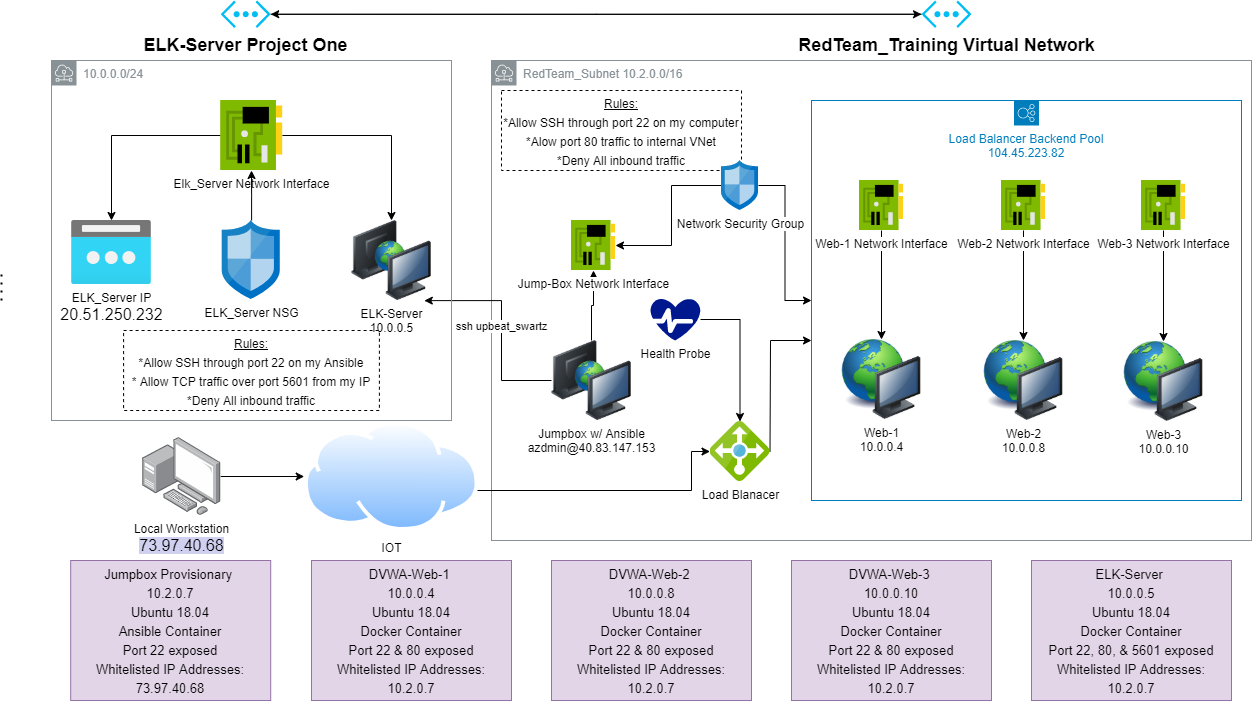

The diagram above was exported from draw.io. Its source (the exported page's mxGraphModel, read from the mxfile embedded in the PNG):
<mxGraphModel dx="1662" dy="766" grid="1" gridSize="10" guides="1" tooltips="1" connect="1" arrows="1" fold="1" page="1" pageScale="1" pageWidth="1169" pageHeight="826" math="0" shadow="0">
  <root>
    <mxCell id="0" />
    <mxCell id="1" parent="0" />
    <mxCell id="iTaytLx2IPsjg0DfAZhI-2" value="RedTeam_Subnet 10.2.0.0/16" style="outlineConnect=0;gradientColor=none;html=1;whiteSpace=wrap;fontSize=12;fontStyle=0;shape=mxgraph.aws4.group;grIcon=mxgraph.aws4.group_subnet;strokeColor=#879196;fillColor=none;verticalAlign=top;align=left;spacingLeft=30;fontColor=#879196;dashed=0;" parent="1" vertex="1">
      <mxGeometry x="960" y="100" width="760" height="480" as="geometry" />
    </mxCell>
    <mxCell id="iTaytLx2IPsjg0DfAZhI-58" value="Load Balancer Backend Pool&lt;br&gt;104.45.223.82" style="outlineConnect=0;gradientColor=none;html=1;whiteSpace=wrap;fontSize=12;fontStyle=0;shape=mxgraph.aws4.groupCenter;grIcon=mxgraph.aws4.group_elastic_load_balancing;grStroke=1;strokeColor=#007DBC;fillColor=none;verticalAlign=top;align=center;fontColor=#007DBC;dashed=0;spacingTop=25;" parent="1" vertex="1">
      <mxGeometry x="1280" y="140" width="430" height="400" as="geometry" />
    </mxCell>
    <mxCell id="iTaytLx2IPsjg0DfAZhI-65" value="&lt;span style=&quot;font-size: 12px&quot;&gt;&lt;u&gt;Rules:&lt;/u&gt;&lt;br&gt;*Allow SSH through port 22 on my computer&lt;br&gt;*Alow port 80 traffic to internal VNet&lt;br&gt;*Deny All inbound traffic&lt;br&gt;&lt;/span&gt;" style="rounded=0;whiteSpace=wrap;html=1;fontSize=16;align=center;shadow=0;sketch=0;glass=0;fillColor=none;dashed=1;" parent="1" vertex="1">
      <mxGeometry x="970" y="130" width="240" height="80" as="geometry" />
    </mxCell>
    <mxCell id="iTaytLx2IPsjg0DfAZhI-3" value="Web-1&lt;br&gt;10.0.0.4" style="image;html=1;image=img/lib/clip_art/computers/Network_128x128.png" parent="1" vertex="1">
      <mxGeometry x="1310" y="379" width="80" height="80" as="geometry" />
    </mxCell>
    <mxCell id="iTaytLx2IPsjg0DfAZhI-4" value="Web-2&lt;br&gt;10.0.0.8" style="image;html=1;image=img/lib/clip_art/computers/Network_128x128.png" parent="1" vertex="1">
      <mxGeometry x="1452" y="380" width="80" height="80" as="geometry" />
    </mxCell>
    <mxCell id="iTaytLx2IPsjg0DfAZhI-5" value="Web-3&lt;br&gt;10.0.0.10" style="image;html=1;image=img/lib/clip_art/computers/Network_128x128.png" parent="1" vertex="1">
      <mxGeometry x="1592" y="381" width="80" height="80" as="geometry" />
    </mxCell>
    <mxCell id="iTaytLx2IPsjg0DfAZhI-7" value="ssh upbeat_swartz" style="edgeStyle=orthogonalEdgeStyle;rounded=0;orthogonalLoop=1;jettySize=auto;html=1;entryX=0.932;entryY=0.667;entryDx=0;entryDy=0;entryPerimeter=0;" parent="1" source="iTaytLx2IPsjg0DfAZhI-8" target="iTaytLx2IPsjg0DfAZhI-36" edge="1">
      <mxGeometry relative="1" as="geometry" />
    </mxCell>
    <mxCell id="iTaytLx2IPsjg0DfAZhI-66" style="edgeStyle=orthogonalEdgeStyle;rounded=0;orthogonalLoop=1;jettySize=auto;html=1;strokeWidth=1;fontSize=16;" parent="1" source="iTaytLx2IPsjg0DfAZhI-8" target="iTaytLx2IPsjg0DfAZhI-15" edge="1">
      <mxGeometry relative="1" as="geometry" />
    </mxCell>
    <mxCell id="iTaytLx2IPsjg0DfAZhI-8" value="Jumpbox w/ Ansible&lt;br&gt;azdmin@40.83.147.153" style="image;html=1;image=img/lib/clip_art/computers/Network_2_128x128.png" parent="1" vertex="1">
      <mxGeometry x="1020" y="380" width="80" height="80" as="geometry" />
    </mxCell>
    <mxCell id="iTaytLx2IPsjg0DfAZhI-61" style="edgeStyle=orthogonalEdgeStyle;rounded=0;orthogonalLoop=1;jettySize=auto;html=1;strokeWidth=1;fontSize=16;" parent="1" source="iTaytLx2IPsjg0DfAZhI-10" target="iTaytLx2IPsjg0DfAZhI-58" edge="1">
      <mxGeometry relative="1" as="geometry">
        <Array as="points">
          <mxPoint x="1239" y="380" />
        </Array>
      </mxGeometry>
    </mxCell>
    <mxCell id="iTaytLx2IPsjg0DfAZhI-10" value="Load Blanacer" style="aspect=fixed;html=1;points=[];align=center;image;fontSize=12;image=img/lib/mscae/Load_Balancer_feature.svg;" parent="1" vertex="1">
      <mxGeometry x="1178.5" y="461" width="60" height="60" as="geometry" />
    </mxCell>
    <mxCell id="iTaytLx2IPsjg0DfAZhI-15" value="Jump-Box Network Interface" style="aspect=fixed;html=1;points=[];align=center;image;fontSize=12;image=img/lib/mscae/NetworkInterfaceCard.svg;" parent="1" vertex="1">
      <mxGeometry x="1040" y="260" width="44" height="50" as="geometry" />
    </mxCell>
    <mxCell id="iTaytLx2IPsjg0DfAZhI-16" style="edgeStyle=orthogonalEdgeStyle;rounded=0;orthogonalLoop=1;jettySize=auto;html=1;entryX=0.5;entryY=0;entryDx=0;entryDy=0;" parent="1" source="iTaytLx2IPsjg0DfAZhI-17" target="iTaytLx2IPsjg0DfAZhI-3" edge="1">
      <mxGeometry relative="1" as="geometry">
        <Array as="points">
          <mxPoint x="1352" y="255" />
          <mxPoint x="1350" y="255" />
        </Array>
      </mxGeometry>
    </mxCell>
    <mxCell id="iTaytLx2IPsjg0DfAZhI-17" value="Web-1 Network Interface" style="aspect=fixed;html=1;points=[];align=center;image;fontSize=12;image=img/lib/mscae/NetworkInterfaceCard.svg;" parent="1" vertex="1">
      <mxGeometry x="1328" y="220" width="44" height="50" as="geometry" />
    </mxCell>
    <mxCell id="iTaytLx2IPsjg0DfAZhI-18" style="edgeStyle=orthogonalEdgeStyle;rounded=0;orthogonalLoop=1;jettySize=auto;html=1;entryX=0.5;entryY=0;entryDx=0;entryDy=0;" parent="1" source="iTaytLx2IPsjg0DfAZhI-19" target="iTaytLx2IPsjg0DfAZhI-4" edge="1">
      <mxGeometry relative="1" as="geometry">
        <Array as="points">
          <mxPoint x="1492" y="370" />
          <mxPoint x="1492" y="370" />
        </Array>
      </mxGeometry>
    </mxCell>
    <mxCell id="iTaytLx2IPsjg0DfAZhI-19" value="Web-2 Network Interface" style="aspect=fixed;html=1;points=[];align=center;image;fontSize=12;image=img/lib/mscae/NetworkInterfaceCard.svg;" parent="1" vertex="1">
      <mxGeometry x="1470" y="220" width="44" height="50" as="geometry" />
    </mxCell>
    <mxCell id="iTaytLx2IPsjg0DfAZhI-20" style="edgeStyle=orthogonalEdgeStyle;rounded=0;orthogonalLoop=1;jettySize=auto;html=1;" parent="1" source="iTaytLx2IPsjg0DfAZhI-21" target="iTaytLx2IPsjg0DfAZhI-5" edge="1">
      <mxGeometry relative="1" as="geometry">
        <Array as="points" />
      </mxGeometry>
    </mxCell>
    <mxCell id="iTaytLx2IPsjg0DfAZhI-21" value="Web-3 Network Interface" style="aspect=fixed;html=1;points=[];align=center;image;fontSize=12;image=img/lib/mscae/NetworkInterfaceCard.svg;" parent="1" vertex="1">
      <mxGeometry x="1610" y="220" width="44" height="50" as="geometry" />
    </mxCell>
    <mxCell id="iTaytLx2IPsjg0DfAZhI-22" style="edgeStyle=orthogonalEdgeStyle;rounded=0;orthogonalLoop=1;jettySize=auto;html=1;" parent="1" source="iTaytLx2IPsjg0DfAZhI-26" target="iTaytLx2IPsjg0DfAZhI-15" edge="1">
      <mxGeometry relative="1" as="geometry">
        <Array as="points">
          <mxPoint x="1140" y="225" />
          <mxPoint x="1140" y="285" />
        </Array>
      </mxGeometry>
    </mxCell>
    <mxCell id="iTaytLx2IPsjg0DfAZhI-60" style="edgeStyle=orthogonalEdgeStyle;rounded=0;orthogonalLoop=1;jettySize=auto;html=1;strokeWidth=1;fontSize=16;" parent="1" source="iTaytLx2IPsjg0DfAZhI-26" target="iTaytLx2IPsjg0DfAZhI-58" edge="1">
      <mxGeometry relative="1" as="geometry" />
    </mxCell>
    <mxCell id="iTaytLx2IPsjg0DfAZhI-26" value="Network Security Group" style="aspect=fixed;html=1;points=[];align=center;image;fontSize=12;image=img/lib/mscae/Network_Security_Groups_Classic.svg;" parent="1" vertex="1">
      <mxGeometry x="1190" y="200" width="37" height="50" as="geometry" />
    </mxCell>
    <mxCell id="iTaytLx2IPsjg0DfAZhI-27" style="edgeStyle=orthogonalEdgeStyle;rounded=0;orthogonalLoop=1;jettySize=auto;html=1;" parent="1" source="iTaytLx2IPsjg0DfAZhI-28" target="iTaytLx2IPsjg0DfAZhI-10" edge="1">
      <mxGeometry relative="1" as="geometry" />
    </mxCell>
    <mxCell id="iTaytLx2IPsjg0DfAZhI-28" value="Health Probe" style="aspect=fixed;pointerEvents=1;shadow=0;dashed=0;html=1;strokeColor=none;labelPosition=center;verticalLabelPosition=bottom;verticalAlign=top;align=center;fillColor=#00188D;shape=mxgraph.azure.health_monitoring" parent="1" vertex="1">
      <mxGeometry x="1119" y="338" width="50" height="42" as="geometry" />
    </mxCell>
    <mxCell id="iTaytLx2IPsjg0DfAZhI-34" style="edgeStyle=orthogonalEdgeStyle;rounded=0;orthogonalLoop=1;jettySize=auto;html=1;entryX=1;entryY=0.5;entryDx=0;entryDy=0;entryPerimeter=0;" parent="1" source="iTaytLx2IPsjg0DfAZhI-35" target="iTaytLx2IPsjg0DfAZhI-45" edge="1">
      <mxGeometry relative="1" as="geometry" />
    </mxCell>
    <mxCell id="iTaytLx2IPsjg0DfAZhI-35" value="&lt;font style=&quot;font-size: 18px&quot;&gt;&lt;b&gt;RedTeam_Training Virtual Network&lt;/b&gt;&lt;/font&gt;" style="verticalLabelPosition=bottom;html=1;verticalAlign=top;align=center;strokeColor=none;fillColor=#00BEF2;shape=mxgraph.azure.virtual_network;pointerEvents=1;" parent="1" vertex="1">
      <mxGeometry x="1390" y="40" width="50" height="27.500000000000004" as="geometry" />
    </mxCell>
    <mxCell id="iTaytLx2IPsjg0DfAZhI-36" value="10.0.0.0/24" style="outlineConnect=0;gradientColor=none;html=1;whiteSpace=wrap;fontSize=12;fontStyle=0;shape=mxgraph.aws4.group;grIcon=mxgraph.aws4.group_subnet;strokeColor=#879196;fillColor=none;verticalAlign=top;align=left;spacingLeft=30;fontColor=#879196;dashed=0;" parent="1" vertex="1">
      <mxGeometry x="520" y="100" width="400" height="360" as="geometry" />
    </mxCell>
    <mxCell id="iTaytLx2IPsjg0DfAZhI-37" style="edgeStyle=orthogonalEdgeStyle;rounded=0;orthogonalLoop=1;jettySize=auto;html=1;" parent="1" source="iTaytLx2IPsjg0DfAZhI-40" target="iTaytLx2IPsjg0DfAZhI-42" edge="1">
      <mxGeometry relative="1" as="geometry" />
    </mxCell>
    <mxCell id="iTaytLx2IPsjg0DfAZhI-38" style="edgeStyle=orthogonalEdgeStyle;rounded=0;orthogonalLoop=1;jettySize=auto;html=1;" parent="1" source="iTaytLx2IPsjg0DfAZhI-40" target="iTaytLx2IPsjg0DfAZhI-41" edge="1">
      <mxGeometry relative="1" as="geometry" />
    </mxCell>
    <mxCell id="iTaytLx2IPsjg0DfAZhI-40" value="Elk_Server Network Interface" style="aspect=fixed;html=1;points=[];align=center;image;fontSize=12;image=img/lib/mscae/NetworkInterfaceCard.svg;" parent="1" vertex="1">
      <mxGeometry x="689.2" y="140" width="61.6" height="70" as="geometry" />
    </mxCell>
    <mxCell id="iTaytLx2IPsjg0DfAZhI-41" value="ELK-Server&lt;br&gt;10.0.0.5" style="image;html=1;image=img/lib/clip_art/computers/Network_2_128x128.png" parent="1" vertex="1">
      <mxGeometry x="820" y="260" width="80" height="80" as="geometry" />
    </mxCell>
    <mxCell id="iTaytLx2IPsjg0DfAZhI-42" value="ELK_Server IP&lt;br&gt;&lt;span style=&quot;font-family: &amp;#34;az_ea_font&amp;#34; , &amp;#34;segoe ui&amp;#34; , &amp;#34;az_font&amp;#34; , , , &amp;#34;blinkmacsystemfont&amp;#34; , &amp;#34;roboto&amp;#34; , &amp;#34;oxygen&amp;#34; , &amp;#34;ubuntu&amp;#34; , &amp;#34;cantarell&amp;#34; , &amp;#34;open sans&amp;#34; , &amp;#34;helvetica neue&amp;#34; , sans-serif ; font-size: 16px&quot;&gt;20.51.250.232&lt;/span&gt;" style="aspect=fixed;html=1;points=[];align=center;image;fontSize=12;image=img/lib/azure2/networking/Public_IP_Addresses.svg;" parent="1" vertex="1">
      <mxGeometry x="540" y="260" width="80" height="64" as="geometry" />
    </mxCell>
    <mxCell id="iTaytLx2IPsjg0DfAZhI-62" style="edgeStyle=orthogonalEdgeStyle;rounded=0;orthogonalLoop=1;jettySize=auto;html=1;strokeWidth=1;fontSize=16;" parent="1" source="iTaytLx2IPsjg0DfAZhI-43" target="iTaytLx2IPsjg0DfAZhI-40" edge="1">
      <mxGeometry relative="1" as="geometry" />
    </mxCell>
    <mxCell id="iTaytLx2IPsjg0DfAZhI-43" value="ELK_Server NSG" style="aspect=fixed;html=1;points=[];align=center;image;fontSize=12;image=img/lib/mscae/Network_Security_Groups_Classic.svg;" parent="1" vertex="1">
      <mxGeometry x="690.77" y="260" width="58.46" height="79" as="geometry" />
    </mxCell>
    <mxCell id="iTaytLx2IPsjg0DfAZhI-44" style="edgeStyle=orthogonalEdgeStyle;rounded=0;orthogonalLoop=1;jettySize=auto;html=1;entryX=0;entryY=0.5;entryDx=0;entryDy=0;entryPerimeter=0;" parent="1" source="iTaytLx2IPsjg0DfAZhI-45" target="iTaytLx2IPsjg0DfAZhI-35" edge="1">
      <mxGeometry relative="1" as="geometry" />
    </mxCell>
    <mxCell id="iTaytLx2IPsjg0DfAZhI-45" value="&lt;font style=&quot;font-size: 18px&quot;&gt;&lt;b&gt;ELK-Server Project One&lt;/b&gt;&lt;/font&gt;" style="verticalLabelPosition=bottom;html=1;verticalAlign=top;align=center;strokeColor=none;fillColor=#00BEF2;shape=mxgraph.azure.virtual_network;pointerEvents=1;" parent="1" vertex="1">
      <mxGeometry x="689.2" y="40" width="50" height="27.500000000000004" as="geometry" />
    </mxCell>
    <mxCell id="iTaytLx2IPsjg0DfAZhI-69" style="edgeStyle=orthogonalEdgeStyle;rounded=0;orthogonalLoop=1;jettySize=auto;html=1;entryX=0;entryY=0.5;entryDx=0;entryDy=0;strokeWidth=1;fontSize=16;" parent="1" source="iTaytLx2IPsjg0DfAZhI-47" target="iTaytLx2IPsjg0DfAZhI-49" edge="1">
      <mxGeometry relative="1" as="geometry" />
    </mxCell>
    <mxCell id="iTaytLx2IPsjg0DfAZhI-47" value="Local Workstation&lt;br&gt;&lt;span style=&quot;font-family: &amp;#34;arial&amp;#34; , monospace ; font-size: 16px ; background-color: rgb(208 , 208 , 240)&quot;&gt;73.97.40.68&lt;/span&gt;" style="points=[];aspect=fixed;html=1;align=center;shadow=0;dashed=0;image;image=img/lib/allied_telesis/computer_and_terminals/Personal_Computer_with_Server.svg;" parent="1" vertex="1">
      <mxGeometry x="611.2" y="477" width="78" height="78" as="geometry" />
    </mxCell>
    <mxCell id="iTaytLx2IPsjg0DfAZhI-67" style="edgeStyle=orthogonalEdgeStyle;rounded=0;orthogonalLoop=1;jettySize=auto;html=1;strokeWidth=1;fontSize=16;" parent="1" source="iTaytLx2IPsjg0DfAZhI-49" target="iTaytLx2IPsjg0DfAZhI-10" edge="1">
      <mxGeometry relative="1" as="geometry">
        <Array as="points">
          <mxPoint x="1160" y="530" />
          <mxPoint x="1160" y="491" />
        </Array>
      </mxGeometry>
    </mxCell>
    <mxCell id="iTaytLx2IPsjg0DfAZhI-49" value="IOT" style="aspect=fixed;perimeter=ellipsePerimeter;html=1;align=center;shadow=0;dashed=0;spacingTop=3;image;image=img/lib/active_directory/internet_cloud.svg;" parent="1" vertex="1">
      <mxGeometry x="772.7" y="461" width="174.6" height="110" as="geometry" />
    </mxCell>
    <mxCell id="iTaytLx2IPsjg0DfAZhI-55" value="" style="endArrow=none;dashed=1;html=1;dashPattern=1 3;strokeWidth=2;" parent="1" edge="1">
      <mxGeometry width="50" height="50" relative="1" as="geometry">
        <mxPoint x="470" y="340" as="sourcePoint" />
        <mxPoint x="470" y="310" as="targetPoint" />
      </mxGeometry>
    </mxCell>
    <mxCell id="iTaytLx2IPsjg0DfAZhI-68" value="&lt;span style=&quot;font-size: 12px&quot;&gt;&lt;u&gt;Rules:&lt;/u&gt;&lt;br&gt;*Allow SSH through port 22 on my Ansible&lt;br&gt;* Allow TCP traffic over port 5601 from my IP&lt;br&gt;*Deny All inbound traffic&lt;br&gt;&lt;/span&gt;" style="rounded=0;whiteSpace=wrap;html=1;fontSize=16;align=center;shadow=0;sketch=0;glass=0;fillColor=none;dashed=1;" parent="1" vertex="1">
      <mxGeometry x="592.1" y="370" width="255.8" height="80" as="geometry" />
    </mxCell>
    <mxCell id="iTaytLx2IPsjg0DfAZhI-71" value="&lt;font style=&quot;font-size: 13px&quot;&gt;Jumpbox Provisionary&amp;nbsp;&lt;br&gt;10.2.0.7&lt;br&gt;Ubuntu 18.04&lt;br&gt;Ansible Container&lt;br&gt;Port 22 exposed&lt;br&gt;Whitelisted IP Addresses:&lt;br&gt;73.97.40.68&lt;/font&gt;" style="rounded=0;whiteSpace=wrap;html=1;shadow=0;glass=0;sketch=0;strokeColor=#9673a6;fillColor=#e1d5e7;fontSize=16;" parent="1" vertex="1">
      <mxGeometry x="539.2" y="600" width="200" height="140" as="geometry" />
    </mxCell>
    <mxCell id="1aBqQJI-oQXY_ndp2fNM-1" value="&lt;font style=&quot;font-size: 13px&quot;&gt;DVWA-Web-1&amp;nbsp;&lt;br&gt;10.0.0.4&lt;br&gt;Ubuntu 18.04&lt;br&gt;Docker Container&lt;br&gt;Port 22 &amp;amp; 80 exposed&lt;br&gt;Whitelisted IP Addresses:&lt;br&gt;10.2.0.7&lt;br&gt;&lt;/font&gt;" style="rounded=0;whiteSpace=wrap;html=1;shadow=0;glass=0;sketch=0;strokeColor=#9673a6;fillColor=#e1d5e7;fontSize=16;" vertex="1" parent="1">
      <mxGeometry x="780" y="600" width="200" height="140" as="geometry" />
    </mxCell>
    <mxCell id="1aBqQJI-oQXY_ndp2fNM-2" value="&lt;font style=&quot;font-size: 13px&quot;&gt;DVWA-Web-2&amp;nbsp;&lt;br&gt;10.0.0.8&lt;br&gt;Ubuntu 18.04&lt;br&gt;Docker Container&lt;br&gt;Port 22 &amp;amp; 80 exposed&lt;br&gt;Whitelisted IP Addresses:&lt;br&gt;10.2.0.7&lt;br&gt;&lt;/font&gt;" style="rounded=0;whiteSpace=wrap;html=1;shadow=0;glass=0;sketch=0;strokeColor=#9673a6;fillColor=#e1d5e7;fontSize=16;" vertex="1" parent="1">
      <mxGeometry x="1020" y="600" width="200" height="140" as="geometry" />
    </mxCell>
    <mxCell id="1aBqQJI-oQXY_ndp2fNM-3" value="&lt;font style=&quot;font-size: 13px&quot;&gt;DVWA-Web-3&amp;nbsp;&lt;br&gt;10.0.0.10&lt;br&gt;Ubuntu 18.04&lt;br&gt;Docker Container&lt;br&gt;Port 22 &amp;amp; 80 exposed&lt;br&gt;Whitelisted IP Addresses:&lt;br&gt;10.2.0.7&lt;br&gt;&lt;/font&gt;" style="rounded=0;whiteSpace=wrap;html=1;shadow=0;glass=0;sketch=0;strokeColor=#9673a6;fillColor=#e1d5e7;fontSize=16;" vertex="1" parent="1">
      <mxGeometry x="1260" y="600" width="200" height="140" as="geometry" />
    </mxCell>
    <mxCell id="1aBqQJI-oQXY_ndp2fNM-4" value="&lt;font style=&quot;font-size: 13px&quot;&gt;ELK-Server&amp;nbsp;&lt;br&gt;10.0.0.5&lt;br&gt;Ubuntu 18.04&lt;br&gt;Docker Container&lt;br&gt;Port 22, 80, &amp;amp; 5601 exposed&lt;br&gt;Whitelisted IP Addresses:&lt;br&gt;10.2.0.7&lt;br&gt;&lt;/font&gt;" style="rounded=0;whiteSpace=wrap;html=1;shadow=0;glass=0;sketch=0;strokeColor=#9673a6;fillColor=#e1d5e7;fontSize=16;" vertex="1" parent="1">
      <mxGeometry x="1500" y="600" width="200" height="140" as="geometry" />
    </mxCell>
  </root>
</mxGraphModel>